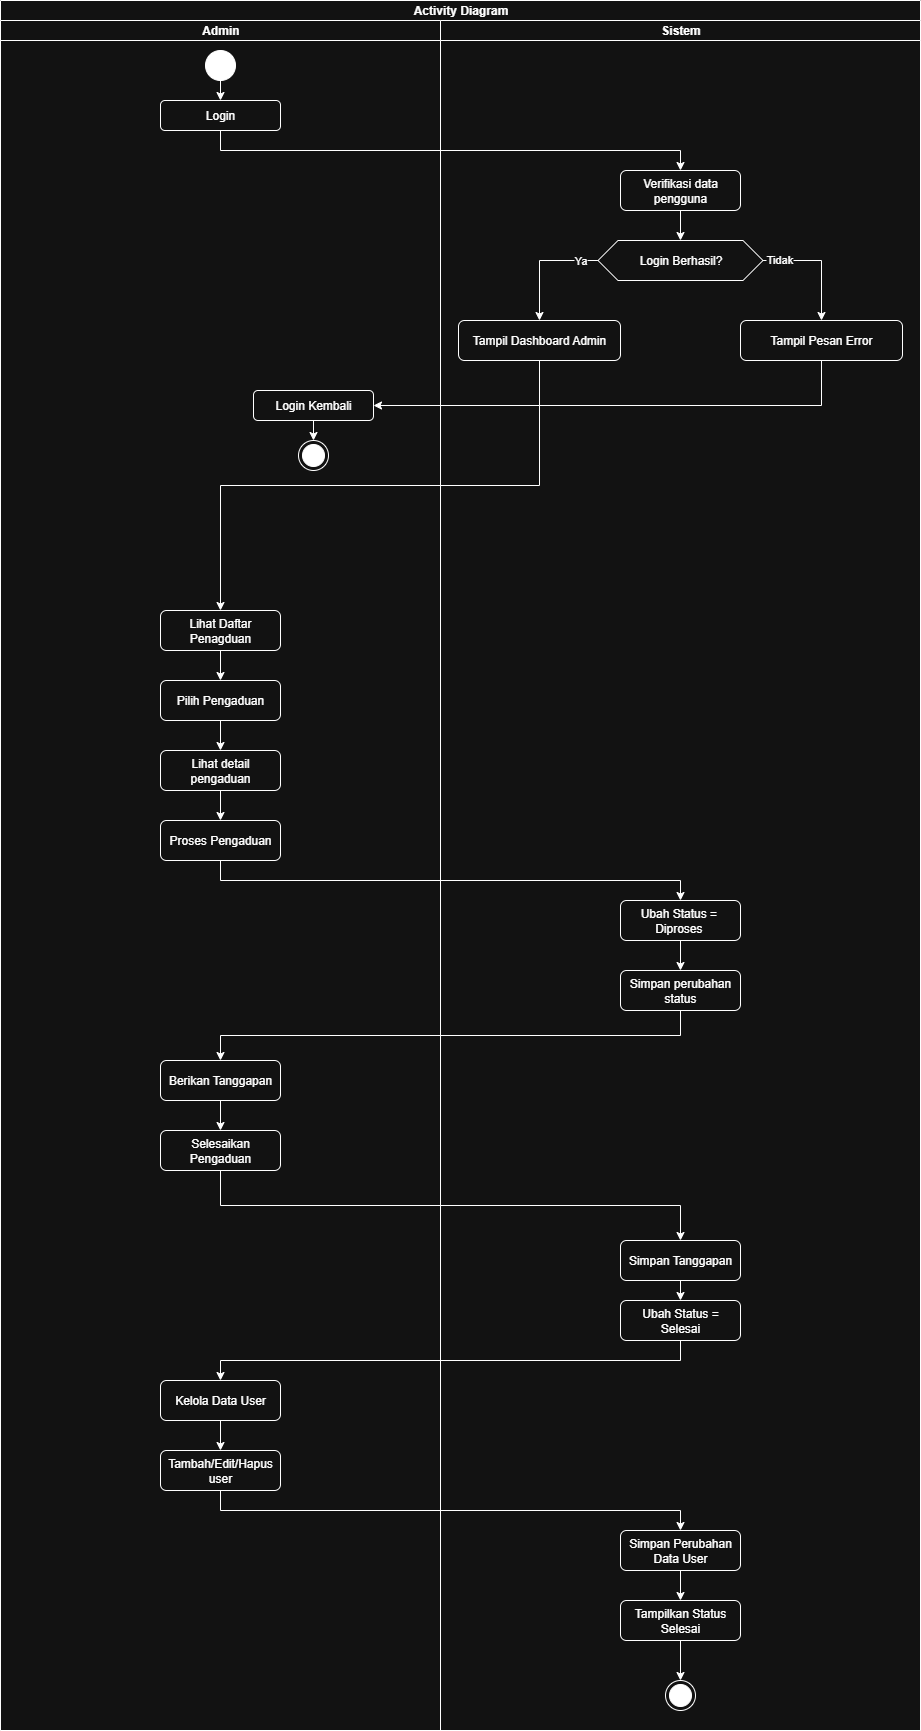

The diagram above was exported from draw.io. Its source (the exported page's mxGraphModel, read from the mxfile embedded in the PNG):
<mxGraphModel dx="2084" dy="1320" grid="1" gridSize="10" guides="1" tooltips="1" connect="1" arrows="1" fold="1" page="1" pageScale="1" pageWidth="850" pageHeight="1100" math="0" shadow="0">
  <root>
    <mxCell id="0" />
    <mxCell id="1" parent="0" />
    <mxCell id="WGLt4kgWkwlr2DEuAyct-1" value="Activity Diagram" style="swimlane;childLayout=stackLayout;resizeParent=1;resizeParentMax=0;startSize=20;html=1;" vertex="1" parent="1">
      <mxGeometry x="190" y="230" width="920" height="1730" as="geometry" />
    </mxCell>
    <mxCell id="WGLt4kgWkwlr2DEuAyct-2" style="edgeStyle=orthogonalEdgeStyle;rounded=0;orthogonalLoop=1;jettySize=auto;html=1;exitX=0.5;exitY=1;exitDx=0;exitDy=0;entryX=0.5;entryY=0;entryDx=0;entryDy=0;" edge="1" parent="WGLt4kgWkwlr2DEuAyct-1" source="WGLt4kgWkwlr2DEuAyct-6" target="WGLt4kgWkwlr2DEuAyct-26">
      <mxGeometry relative="1" as="geometry" />
    </mxCell>
    <mxCell id="WGLt4kgWkwlr2DEuAyct-3" value="Admin" style="swimlane;startSize=20;html=1;" vertex="1" parent="WGLt4kgWkwlr2DEuAyct-1">
      <mxGeometry y="20" width="440" height="1710" as="geometry" />
    </mxCell>
    <mxCell id="WGLt4kgWkwlr2DEuAyct-4" style="edgeStyle=orthogonalEdgeStyle;rounded=0;orthogonalLoop=1;jettySize=auto;html=1;exitX=0.5;exitY=1;exitDx=0;exitDy=0;entryX=0.5;entryY=0;entryDx=0;entryDy=0;" edge="1" parent="WGLt4kgWkwlr2DEuAyct-3" source="WGLt4kgWkwlr2DEuAyct-5" target="WGLt4kgWkwlr2DEuAyct-6">
      <mxGeometry relative="1" as="geometry" />
    </mxCell>
    <mxCell id="WGLt4kgWkwlr2DEuAyct-5" value="" style="ellipse;fillColor=strokeColor;html=1;" vertex="1" parent="WGLt4kgWkwlr2DEuAyct-3">
      <mxGeometry x="205" y="30" width="30" height="30" as="geometry" />
    </mxCell>
    <mxCell id="WGLt4kgWkwlr2DEuAyct-6" value="Login" style="rounded=1;whiteSpace=wrap;html=1;" vertex="1" parent="WGLt4kgWkwlr2DEuAyct-3">
      <mxGeometry x="160" y="80" width="120" height="30" as="geometry" />
    </mxCell>
    <mxCell id="WGLt4kgWkwlr2DEuAyct-7" style="edgeStyle=orthogonalEdgeStyle;rounded=0;orthogonalLoop=1;jettySize=auto;html=1;exitX=0.5;exitY=1;exitDx=0;exitDy=0;entryX=0.5;entryY=0;entryDx=0;entryDy=0;" edge="1" parent="WGLt4kgWkwlr2DEuAyct-3" source="WGLt4kgWkwlr2DEuAyct-8" target="WGLt4kgWkwlr2DEuAyct-9">
      <mxGeometry relative="1" as="geometry" />
    </mxCell>
    <mxCell id="WGLt4kgWkwlr2DEuAyct-8" value="Login Kembali" style="rounded=1;whiteSpace=wrap;html=1;" vertex="1" parent="WGLt4kgWkwlr2DEuAyct-3">
      <mxGeometry x="253" y="370" width="120" height="30" as="geometry" />
    </mxCell>
    <mxCell id="WGLt4kgWkwlr2DEuAyct-9" value="" style="ellipse;html=1;shape=endState;fillColor=strokeColor;" vertex="1" parent="WGLt4kgWkwlr2DEuAyct-3">
      <mxGeometry x="298" y="420" width="30" height="30" as="geometry" />
    </mxCell>
    <mxCell id="WGLt4kgWkwlr2DEuAyct-10" style="edgeStyle=orthogonalEdgeStyle;rounded=0;orthogonalLoop=1;jettySize=auto;html=1;exitX=0.5;exitY=1;exitDx=0;exitDy=0;entryX=0.5;entryY=0;entryDx=0;entryDy=0;" edge="1" parent="WGLt4kgWkwlr2DEuAyct-3" source="WGLt4kgWkwlr2DEuAyct-11" target="WGLt4kgWkwlr2DEuAyct-13">
      <mxGeometry relative="1" as="geometry" />
    </mxCell>
    <mxCell id="WGLt4kgWkwlr2DEuAyct-11" value="Lihat Daftar Penagduan" style="rounded=1;whiteSpace=wrap;html=1;" vertex="1" parent="WGLt4kgWkwlr2DEuAyct-3">
      <mxGeometry x="160" y="590" width="120" height="40" as="geometry" />
    </mxCell>
    <mxCell id="WGLt4kgWkwlr2DEuAyct-12" style="edgeStyle=orthogonalEdgeStyle;rounded=0;orthogonalLoop=1;jettySize=auto;html=1;exitX=0.5;exitY=1;exitDx=0;exitDy=0;entryX=0.5;entryY=0;entryDx=0;entryDy=0;" edge="1" parent="WGLt4kgWkwlr2DEuAyct-3" source="WGLt4kgWkwlr2DEuAyct-13" target="WGLt4kgWkwlr2DEuAyct-15">
      <mxGeometry relative="1" as="geometry" />
    </mxCell>
    <mxCell id="WGLt4kgWkwlr2DEuAyct-13" value="Pilih Pengaduan" style="rounded=1;whiteSpace=wrap;html=1;" vertex="1" parent="WGLt4kgWkwlr2DEuAyct-3">
      <mxGeometry x="160" y="660" width="120" height="40" as="geometry" />
    </mxCell>
    <mxCell id="WGLt4kgWkwlr2DEuAyct-14" style="edgeStyle=orthogonalEdgeStyle;rounded=0;orthogonalLoop=1;jettySize=auto;html=1;exitX=0.5;exitY=1;exitDx=0;exitDy=0;entryX=0.5;entryY=0;entryDx=0;entryDy=0;" edge="1" parent="WGLt4kgWkwlr2DEuAyct-3" source="WGLt4kgWkwlr2DEuAyct-15" target="WGLt4kgWkwlr2DEuAyct-16">
      <mxGeometry relative="1" as="geometry" />
    </mxCell>
    <mxCell id="WGLt4kgWkwlr2DEuAyct-15" value="Lihat detail pengaduan" style="rounded=1;whiteSpace=wrap;html=1;" vertex="1" parent="WGLt4kgWkwlr2DEuAyct-3">
      <mxGeometry x="160" y="730" width="120" height="40" as="geometry" />
    </mxCell>
    <mxCell id="WGLt4kgWkwlr2DEuAyct-16" value="Proses Pengaduan" style="rounded=1;whiteSpace=wrap;html=1;" vertex="1" parent="WGLt4kgWkwlr2DEuAyct-3">
      <mxGeometry x="160" y="800" width="120" height="40" as="geometry" />
    </mxCell>
    <mxCell id="WGLt4kgWkwlr2DEuAyct-17" style="edgeStyle=orthogonalEdgeStyle;rounded=0;orthogonalLoop=1;jettySize=auto;html=1;exitX=0.5;exitY=1;exitDx=0;exitDy=0;entryX=0.5;entryY=0;entryDx=0;entryDy=0;" edge="1" parent="WGLt4kgWkwlr2DEuAyct-3" source="WGLt4kgWkwlr2DEuAyct-18" target="WGLt4kgWkwlr2DEuAyct-19">
      <mxGeometry relative="1" as="geometry" />
    </mxCell>
    <mxCell id="WGLt4kgWkwlr2DEuAyct-18" value="Berikan Tanggapan" style="rounded=1;whiteSpace=wrap;html=1;" vertex="1" parent="WGLt4kgWkwlr2DEuAyct-3">
      <mxGeometry x="160" y="1040" width="120" height="40" as="geometry" />
    </mxCell>
    <mxCell id="WGLt4kgWkwlr2DEuAyct-19" value="Selesaikan Pengaduan" style="rounded=1;whiteSpace=wrap;html=1;" vertex="1" parent="WGLt4kgWkwlr2DEuAyct-3">
      <mxGeometry x="160" y="1110" width="120" height="40" as="geometry" />
    </mxCell>
    <mxCell id="WGLt4kgWkwlr2DEuAyct-47" style="edgeStyle=orthogonalEdgeStyle;rounded=0;orthogonalLoop=1;jettySize=auto;html=1;exitX=0.5;exitY=1;exitDx=0;exitDy=0;entryX=0.5;entryY=0;entryDx=0;entryDy=0;" edge="1" parent="WGLt4kgWkwlr2DEuAyct-3" source="WGLt4kgWkwlr2DEuAyct-45" target="WGLt4kgWkwlr2DEuAyct-46">
      <mxGeometry relative="1" as="geometry" />
    </mxCell>
    <mxCell id="WGLt4kgWkwlr2DEuAyct-45" value="Kelola Data User" style="rounded=1;whiteSpace=wrap;html=1;" vertex="1" parent="WGLt4kgWkwlr2DEuAyct-3">
      <mxGeometry x="160" y="1360" width="120" height="40" as="geometry" />
    </mxCell>
    <mxCell id="WGLt4kgWkwlr2DEuAyct-46" value="Tambah/Edit/Hapus user" style="rounded=1;whiteSpace=wrap;html=1;" vertex="1" parent="WGLt4kgWkwlr2DEuAyct-3">
      <mxGeometry x="160" y="1430" width="120" height="40" as="geometry" />
    </mxCell>
    <mxCell id="WGLt4kgWkwlr2DEuAyct-20" style="edgeStyle=orthogonalEdgeStyle;rounded=0;orthogonalLoop=1;jettySize=auto;html=1;exitX=0.5;exitY=1;exitDx=0;exitDy=0;entryX=1;entryY=0.5;entryDx=0;entryDy=0;" edge="1" parent="WGLt4kgWkwlr2DEuAyct-1" source="WGLt4kgWkwlr2DEuAyct-33" target="WGLt4kgWkwlr2DEuAyct-8">
      <mxGeometry relative="1" as="geometry" />
    </mxCell>
    <mxCell id="WGLt4kgWkwlr2DEuAyct-21" style="edgeStyle=orthogonalEdgeStyle;rounded=0;orthogonalLoop=1;jettySize=auto;html=1;exitX=0.5;exitY=1;exitDx=0;exitDy=0;entryX=0.5;entryY=0;entryDx=0;entryDy=0;" edge="1" parent="WGLt4kgWkwlr2DEuAyct-1" source="WGLt4kgWkwlr2DEuAyct-32" target="WGLt4kgWkwlr2DEuAyct-11">
      <mxGeometry relative="1" as="geometry" />
    </mxCell>
    <mxCell id="WGLt4kgWkwlr2DEuAyct-22" style="edgeStyle=orthogonalEdgeStyle;rounded=0;orthogonalLoop=1;jettySize=auto;html=1;exitX=0.5;exitY=1;exitDx=0;exitDy=0;entryX=0.5;entryY=0;entryDx=0;entryDy=0;" edge="1" parent="WGLt4kgWkwlr2DEuAyct-1" source="WGLt4kgWkwlr2DEuAyct-16" target="WGLt4kgWkwlr2DEuAyct-35">
      <mxGeometry relative="1" as="geometry" />
    </mxCell>
    <mxCell id="WGLt4kgWkwlr2DEuAyct-23" style="edgeStyle=orthogonalEdgeStyle;rounded=0;orthogonalLoop=1;jettySize=auto;html=1;exitX=0.5;exitY=1;exitDx=0;exitDy=0;entryX=0.5;entryY=0;entryDx=0;entryDy=0;" edge="1" parent="WGLt4kgWkwlr2DEuAyct-1" source="WGLt4kgWkwlr2DEuAyct-36" target="WGLt4kgWkwlr2DEuAyct-18">
      <mxGeometry relative="1" as="geometry">
        <mxPoint x="680.0000000000002" y="1080" as="sourcePoint" />
      </mxGeometry>
    </mxCell>
    <mxCell id="WGLt4kgWkwlr2DEuAyct-44" style="edgeStyle=orthogonalEdgeStyle;rounded=0;orthogonalLoop=1;jettySize=auto;html=1;exitX=0.5;exitY=1;exitDx=0;exitDy=0;entryX=0.5;entryY=0;entryDx=0;entryDy=0;" edge="1" parent="WGLt4kgWkwlr2DEuAyct-1" source="WGLt4kgWkwlr2DEuAyct-19" target="WGLt4kgWkwlr2DEuAyct-39">
      <mxGeometry relative="1" as="geometry" />
    </mxCell>
    <mxCell id="WGLt4kgWkwlr2DEuAyct-48" style="edgeStyle=orthogonalEdgeStyle;rounded=0;orthogonalLoop=1;jettySize=auto;html=1;exitX=0.5;exitY=1;exitDx=0;exitDy=0;entryX=0.5;entryY=0;entryDx=0;entryDy=0;" edge="1" parent="WGLt4kgWkwlr2DEuAyct-1" source="WGLt4kgWkwlr2DEuAyct-41" target="WGLt4kgWkwlr2DEuAyct-45">
      <mxGeometry relative="1" as="geometry" />
    </mxCell>
    <mxCell id="WGLt4kgWkwlr2DEuAyct-24" value="Sistem" style="swimlane;startSize=20;html=1;" vertex="1" parent="WGLt4kgWkwlr2DEuAyct-1">
      <mxGeometry x="440" y="20" width="480" height="1710" as="geometry" />
    </mxCell>
    <mxCell id="WGLt4kgWkwlr2DEuAyct-25" style="edgeStyle=orthogonalEdgeStyle;rounded=0;orthogonalLoop=1;jettySize=auto;html=1;exitX=0.5;exitY=1;exitDx=0;exitDy=0;entryX=0.5;entryY=0;entryDx=0;entryDy=0;" edge="1" parent="WGLt4kgWkwlr2DEuAyct-24" source="WGLt4kgWkwlr2DEuAyct-26" target="WGLt4kgWkwlr2DEuAyct-31">
      <mxGeometry relative="1" as="geometry" />
    </mxCell>
    <mxCell id="WGLt4kgWkwlr2DEuAyct-26" value="Verifikasi data pengguna" style="rounded=1;whiteSpace=wrap;html=1;" vertex="1" parent="WGLt4kgWkwlr2DEuAyct-24">
      <mxGeometry x="180" y="150" width="120" height="40" as="geometry" />
    </mxCell>
    <mxCell id="WGLt4kgWkwlr2DEuAyct-27" style="edgeStyle=orthogonalEdgeStyle;rounded=0;orthogonalLoop=1;jettySize=auto;html=1;exitX=0;exitY=0.5;exitDx=0;exitDy=0;entryX=0.5;entryY=0;entryDx=0;entryDy=0;" edge="1" parent="WGLt4kgWkwlr2DEuAyct-24" source="WGLt4kgWkwlr2DEuAyct-31" target="WGLt4kgWkwlr2DEuAyct-32">
      <mxGeometry relative="1" as="geometry" />
    </mxCell>
    <mxCell id="WGLt4kgWkwlr2DEuAyct-28" value="Ya" style="edgeLabel;html=1;align=center;verticalAlign=middle;resizable=0;points=[];" vertex="1" connectable="0" parent="WGLt4kgWkwlr2DEuAyct-27">
      <mxGeometry x="-0.6915" y="-1" relative="1" as="geometry">
        <mxPoint x="-1" as="offset" />
      </mxGeometry>
    </mxCell>
    <mxCell id="WGLt4kgWkwlr2DEuAyct-29" style="edgeStyle=orthogonalEdgeStyle;rounded=0;orthogonalLoop=1;jettySize=auto;html=1;exitX=1;exitY=0.5;exitDx=0;exitDy=0;" edge="1" parent="WGLt4kgWkwlr2DEuAyct-24" source="WGLt4kgWkwlr2DEuAyct-31" target="WGLt4kgWkwlr2DEuAyct-33">
      <mxGeometry relative="1" as="geometry" />
    </mxCell>
    <mxCell id="WGLt4kgWkwlr2DEuAyct-30" value="Tidak" style="edgeLabel;html=1;align=center;verticalAlign=middle;resizable=0;points=[];" vertex="1" connectable="0" parent="WGLt4kgWkwlr2DEuAyct-29">
      <mxGeometry x="-0.7478" y="2" relative="1" as="geometry">
        <mxPoint x="1" as="offset" />
      </mxGeometry>
    </mxCell>
    <mxCell id="WGLt4kgWkwlr2DEuAyct-31" value="Login Berhasil?" style="shape=hexagon;perimeter=hexagonPerimeter2;whiteSpace=wrap;html=1;fixedSize=1;" vertex="1" parent="WGLt4kgWkwlr2DEuAyct-24">
      <mxGeometry x="157.5" y="220" width="165" height="40" as="geometry" />
    </mxCell>
    <mxCell id="WGLt4kgWkwlr2DEuAyct-32" value="Tampil Dashboard Admin" style="rounded=1;whiteSpace=wrap;html=1;" vertex="1" parent="WGLt4kgWkwlr2DEuAyct-24">
      <mxGeometry x="18" y="300" width="162" height="40" as="geometry" />
    </mxCell>
    <mxCell id="WGLt4kgWkwlr2DEuAyct-33" value="Tampil Pesan Error" style="rounded=1;whiteSpace=wrap;html=1;" vertex="1" parent="WGLt4kgWkwlr2DEuAyct-24">
      <mxGeometry x="300" y="300" width="162" height="40" as="geometry" />
    </mxCell>
    <mxCell id="WGLt4kgWkwlr2DEuAyct-34" style="edgeStyle=orthogonalEdgeStyle;rounded=0;orthogonalLoop=1;jettySize=auto;html=1;exitX=0.5;exitY=1;exitDx=0;exitDy=0;entryX=0.5;entryY=0;entryDx=0;entryDy=0;" edge="1" parent="WGLt4kgWkwlr2DEuAyct-24" source="WGLt4kgWkwlr2DEuAyct-35" target="WGLt4kgWkwlr2DEuAyct-36">
      <mxGeometry relative="1" as="geometry" />
    </mxCell>
    <mxCell id="WGLt4kgWkwlr2DEuAyct-35" value="Ubah Status =&amp;nbsp; Diproses&amp;nbsp;" style="rounded=1;whiteSpace=wrap;html=1;" vertex="1" parent="WGLt4kgWkwlr2DEuAyct-24">
      <mxGeometry x="180" y="880" width="120" height="40" as="geometry" />
    </mxCell>
    <mxCell id="WGLt4kgWkwlr2DEuAyct-36" value="Simpan perubahan status" style="rounded=1;whiteSpace=wrap;html=1;" vertex="1" parent="WGLt4kgWkwlr2DEuAyct-24">
      <mxGeometry x="180" y="950" width="120" height="40" as="geometry" />
    </mxCell>
    <mxCell id="WGLt4kgWkwlr2DEuAyct-37" value="" style="ellipse;html=1;shape=endState;fillColor=strokeColor;" vertex="1" parent="WGLt4kgWkwlr2DEuAyct-24">
      <mxGeometry x="225" y="1660" width="30" height="30" as="geometry" />
    </mxCell>
    <mxCell id="WGLt4kgWkwlr2DEuAyct-38" style="edgeStyle=orthogonalEdgeStyle;rounded=0;orthogonalLoop=1;jettySize=auto;html=1;exitX=0.5;exitY=1;exitDx=0;exitDy=0;entryX=0.5;entryY=0;entryDx=0;entryDy=0;" edge="1" parent="WGLt4kgWkwlr2DEuAyct-24" source="WGLt4kgWkwlr2DEuAyct-39" target="WGLt4kgWkwlr2DEuAyct-41">
      <mxGeometry relative="1" as="geometry" />
    </mxCell>
    <mxCell id="WGLt4kgWkwlr2DEuAyct-39" value="Simpan Tanggapan" style="rounded=1;whiteSpace=wrap;html=1;" vertex="1" parent="WGLt4kgWkwlr2DEuAyct-24">
      <mxGeometry x="180" y="1220" width="120" height="40" as="geometry" />
    </mxCell>
    <mxCell id="WGLt4kgWkwlr2DEuAyct-41" value="Ubah Status = Selesai" style="rounded=1;whiteSpace=wrap;html=1;" vertex="1" parent="WGLt4kgWkwlr2DEuAyct-24">
      <mxGeometry x="180" y="1280" width="120" height="40" as="geometry" />
    </mxCell>
    <mxCell id="WGLt4kgWkwlr2DEuAyct-42" style="edgeStyle=orthogonalEdgeStyle;rounded=0;orthogonalLoop=1;jettySize=auto;html=1;exitX=0.5;exitY=1;exitDx=0;exitDy=0;entryX=0.5;entryY=0;entryDx=0;entryDy=0;" edge="1" parent="WGLt4kgWkwlr2DEuAyct-24" source="WGLt4kgWkwlr2DEuAyct-43" target="WGLt4kgWkwlr2DEuAyct-37">
      <mxGeometry relative="1" as="geometry" />
    </mxCell>
    <mxCell id="WGLt4kgWkwlr2DEuAyct-43" value="Tampilkan Status Selesai" style="rounded=1;whiteSpace=wrap;html=1;" vertex="1" parent="WGLt4kgWkwlr2DEuAyct-24">
      <mxGeometry x="180" y="1580" width="120" height="40" as="geometry" />
    </mxCell>
    <mxCell id="WGLt4kgWkwlr2DEuAyct-50" style="edgeStyle=orthogonalEdgeStyle;rounded=0;orthogonalLoop=1;jettySize=auto;html=1;exitX=0.5;exitY=1;exitDx=0;exitDy=0;entryX=0.5;entryY=0;entryDx=0;entryDy=0;" edge="1" parent="WGLt4kgWkwlr2DEuAyct-24" source="WGLt4kgWkwlr2DEuAyct-49" target="WGLt4kgWkwlr2DEuAyct-43">
      <mxGeometry relative="1" as="geometry" />
    </mxCell>
    <mxCell id="WGLt4kgWkwlr2DEuAyct-49" value="Simpan Perubahan Data User" style="rounded=1;whiteSpace=wrap;html=1;" vertex="1" parent="WGLt4kgWkwlr2DEuAyct-24">
      <mxGeometry x="180" y="1510" width="120" height="40" as="geometry" />
    </mxCell>
    <mxCell id="WGLt4kgWkwlr2DEuAyct-51" style="edgeStyle=orthogonalEdgeStyle;rounded=0;orthogonalLoop=1;jettySize=auto;html=1;exitX=0.5;exitY=1;exitDx=0;exitDy=0;entryX=0.5;entryY=0;entryDx=0;entryDy=0;" edge="1" parent="WGLt4kgWkwlr2DEuAyct-1" source="WGLt4kgWkwlr2DEuAyct-46" target="WGLt4kgWkwlr2DEuAyct-49">
      <mxGeometry relative="1" as="geometry" />
    </mxCell>
  </root>
</mxGraphModel>